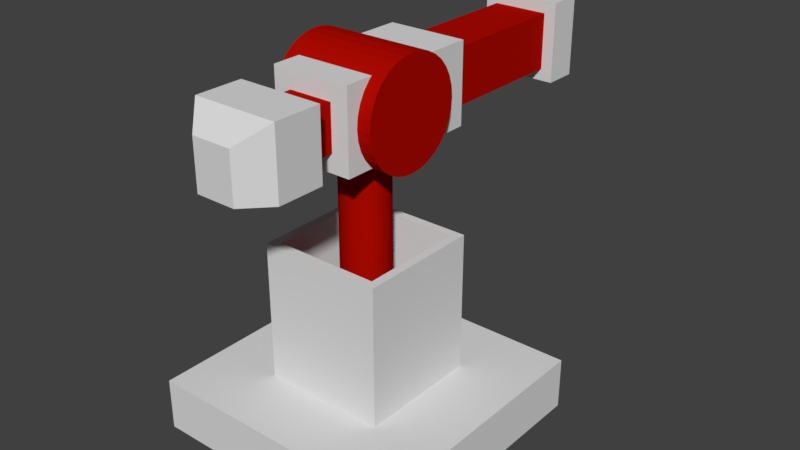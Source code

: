 # Source: Enemy_Mothership_Turret.blend  (saved by Blender 2.79.0; exported with 4.5.12 LTS)
import bpy
from mathutils import Matrix  # noqa: F401  (used for matrix-valued properties, if any)

bpy.ops.wm.read_factory_settings(use_empty=True)
scene = bpy.context.scene
scene.name = 'Scene'

# ---- collections
col_collection_1 = bpy.data.collections.new('Collection 1'); scene.collection.children.link(col_collection_1)

# ---- materials (node trees are filled in below, after node groups)
mat_turret_main = bpy.data.materials.new('Turret Main')
mat_turret_main.alpha_threshold = 0.0
mat_turret_main.diffuse_color = (0.723, 0.723, 0.723, 1.0)
mat_turret_main.roughness = 0.5
mat_turret_secondary = bpy.data.materials.new('Turret Secondary')
mat_turret_secondary.alpha_threshold = 0.0
mat_turret_secondary.diffuse_color = (0.42, 0.003203, 0.0, 1.0)
mat_turret_secondary.roughness = 0.5

# ---- material node trees

# ---- world
world_world = bpy.data.worlds.new('World'); scene.world = world_world
world_world.color = (0.05088, 0.05088, 0.05088)
world_world.use_sun_shadow = False
world_world.sun_shadow_jitter_overblur = 0.0
world_world.cycles.sampling_method = 'MANUAL'

# ---- meshes
me_cube_002 = bpy.data.meshes.new('Cube.002')
me_cube_002.from_pydata([(-0.5, -0.5, -0.1), (-0.2362, -0.2362, 0.1), (-0.5, 0.5, -0.1), (-0.2362, 0.2362, 0.1), (0.5, -0.5, -0.1), (0.2362, -0.2362, 0.1), (0.5, 0.5, -0.1), (0.2362, 0.2362, 0.1), (-0.5, -0.5, 0.1), (-0.5, 0.5, 0.1), (0.5, 0.5, 0.1), (0.5, -0.5, 0.1), (-0.2032, -0.2032, 0.6348), (-0.2032, 0.2032, 0.6348), (0.2032, 0.2032, 0.6348), (0.2032, -0.2032, 0.6348), (-0.2362, -0.2362, 0.6348), (-0.2362, 0.2362, 0.6348), (0.2362, 0.2362, 0.6348), (0.2362, -0.2362, 0.6348), (-0.2032, -0.2032, 0.1385), (-0.2032, 0.2032, 0.1385), (0.2032, 0.2032, 0.1385), (0.2032, -0.2032, 0.1385), (5.459e-08, 0.09103, 0.2185), (5.459e-08, 0.09103, 1.097), (0.01776, 0.08928, 0.2185), (0.01776, 0.08928, 1.097), (0.03484, 0.0841, 0.2185), (0.03484, 0.0841, 1.097), (0.05058, 0.07569, 0.2185), (0.05058, 0.07569, 1.097), (0.06437, 0.06437, 0.2185), (0.06437, 0.06437, 1.097), (0.07569, 0.05058, 0.2185), (0.07569, 0.05058, 1.097), (0.0841, 0.03484, 0.2185), (0.0841, 0.03484, 1.097), (0.08928, 0.01776, 0.2185), (0.08928, 0.01776, 1.097), (0.09103, 2.927e-07, 0.2185), (0.09103, 2.927e-07, 1.097), (0.08928, -0.01776, 0.2185), (0.08928, -0.01776, 1.097), (0.0841, -0.03484, 0.2185), (0.0841, -0.03484, 1.097), (0.07569, -0.05057, 0.2185), (0.07569, -0.05057, 1.097), (0.06437, -0.06437, 0.2185), (0.06437, -0.06437, 1.097), (0.05058, -0.07569, 0.2185), (0.05058, -0.07569, 1.097), (0.03484, -0.0841, 0.2185), (0.03484, -0.0841, 1.097), (0.01776, -0.08928, 0.2185), (0.01776, -0.08928, 1.097), (2.492e-08, -0.09103, 0.2185), (2.492e-08, -0.09103, 1.097), (-0.01776, -0.08928, 0.2185), (-0.01776, -0.08928, 1.097), (-0.03484, -0.0841, 0.2185), (-0.03484, -0.0841, 1.097), (-0.05058, -0.07569, 0.2185), (-0.05058, -0.07569, 1.097), (-0.06437, -0.06437, 0.2185), (-0.06437, -0.06437, 1.097), (-0.07569, -0.05057, 0.2185), (-0.07569, -0.05057, 1.097), (-0.0841, -0.03484, 0.2185), (-0.0841, -0.03484, 1.097), (-0.08928, -0.01776, 0.2185), (-0.08928, -0.01776, 1.097), (-0.09103, 3.738e-07, 0.2185), (-0.09103, 3.738e-07, 1.097), (-0.08928, 0.01776, 0.2185), (-0.08928, 0.01776, 1.097), (-0.0841, 0.03484, 0.2185), (-0.0841, 0.03484, 1.097), (-0.07569, 0.05058, 0.2185), (-0.07569, 0.05058, 1.097), (-0.06437, 0.06437, 0.2185), (-0.06437, 0.06437, 1.097), (-0.05058, 0.07569, 0.2185), (-0.05058, 0.07569, 1.097), (-0.03484, 0.0841, 0.2185), (-0.03484, 0.0841, 1.097), (-0.01776, 0.08928, 0.2185), (-0.01776, 0.08928, 1.097)], [], [(0, 8, 9, 2), (2, 9, 10, 6), (6, 10, 11, 4), (4, 11, 8, 0), (2, 6, 4, 0), (1, 5, 19, 16), (1, 3, 9, 8), (3, 7, 10, 9), (7, 5, 11, 10), (5, 1, 8, 11), (12, 15, 23, 20), (7, 3, 17, 18), (5, 7, 18, 19), (3, 1, 16, 17), (12, 13, 17, 16), (13, 14, 18, 17), (14, 15, 19, 18), (15, 12, 16, 19), (22, 21, 20, 23), (14, 13, 21, 22), (15, 14, 22, 23), (13, 12, 20, 21), (24, 25, 27, 26), (26, 27, 29, 28), (28, 29, 31, 30), (30, 31, 33, 32), (32, 33, 35, 34), (34, 35, 37, 36), (36, 37, 39, 38), (38, 39, 41, 40), (40, 41, 43, 42), (42, 43, 45, 44), (44, 45, 47, 46), (46, 47, 49, 48), (48, 49, 51, 50), (50, 51, 53, 52), (52, 53, 55, 54), (54, 55, 57, 56), (56, 57, 59, 58), (58, 59, 61, 60), (60, 61, 63, 62), (62, 63, 65, 64), (64, 65, 67, 66), (66, 67, 69, 68), (68, 69, 71, 70), (70, 71, 73, 72), (72, 73, 75, 74), (74, 75, 77, 76), (76, 77, 79, 78), (78, 79, 81, 80), (80, 81, 83, 82), (82, 83, 85, 84), (84, 85, 87, 86), (86, 87, 25, 24)])
me_cube_002.polygons.foreach_set('material_index', [0, 0, 0, 0, 0, 0, 0, 0, 0, 0, 0, 0, 0, 0, 0, 0, 0, 0, 0, 0, 0, 0, 1, 1, 1, 1, 1, 1, 1, 1, 1, 1, 1, 1, 1, 1, 1, 1, 1, 1, 1, 1, 1, 1, 1, 1, 1, 1, 1, 1, 1, 1, 1, 1])
me_cube_002.materials.append(mat_turret_main)
me_cube_002.materials.append(mat_turret_secondary)
me_cube_002.use_remesh_preserve_volume = False
me_cube_002.use_remesh_preserve_attributes = False
me_cube_002.use_mirror_vertex_groups = False
me_cube_002.update()
me_cube_001 = bpy.data.meshes.new('Cube.001')
me_cube_001.from_pydata([(5.561e-07, 0.1485, -0.03795), (0.02897, 0.1457, -0.03795), (0.05684, 0.1372, -0.03795), (0.08251, 0.1235, -0.03795), (0.105, 0.105, -0.03795), (0.1235, 0.08251, -0.03795), (0.1372, 0.05684, -0.03795), (0.1457, 0.02897, -0.03795), (0.1485, -7.451e-08, -0.03795), (0.1457, -0.02897, -0.03795), (0.1372, -0.05684, -0.03795), (0.1235, -0.08251, -0.03795), (0.105, -0.105, -0.03795), (0.08251, -0.1235, -0.03795), (0.05684, -0.1372, -0.03795), (0.02897, -0.1457, -0.03795), (5.077e-07, -0.1485, -0.03795), (-0.02897, -0.1457, -0.03795), (-0.05683, -0.1372, -0.03795), (-0.08251, -0.1235, -0.03795), (-0.105, -0.105, -0.03795), (-0.1235, -0.08251, -0.03795), (-0.1372, -0.05684, -0.03795), (-0.1457, -0.02897, -0.03795), (-0.1485, 5.96e-08, -0.03795), (-0.1457, 0.02897, -0.03795), (-0.1372, 0.05684, -0.03795), (-0.1235, 0.08251, -0.03795), (-0.105, 0.105, -0.03795), (-0.08251, 0.1235, -0.03795), (-0.05683, 0.1372, -0.03795), (-0.02897, 0.1457, -0.03795), (-0.08293, -0.2401, 0.08293), (-0.08293, -0.2401, -0.08292), (-0.2, 0.2, 1.043e-07), (0.2, 0.2, 1.043e-07), (-0.2, 0.1962, -0.03902), (0.2, 0.1962, -0.03902), (-0.2, 0.1848, -0.07654), (0.2, 0.1848, -0.07654), (-0.2, 0.1663, -0.1111), (0.2, 0.1663, -0.1111), (-0.2, 0.1414, -0.1414), (0.2, 0.1414, -0.1414), (-0.2, 0.1111, -0.1663), (0.2, 0.1111, -0.1663), (-0.2, 0.07654, -0.1848), (0.2, 0.07654, -0.1848), (-0.2, 0.03902, -0.1962), (0.2, 0.03902, -0.1962), (-0.2, -5.96e-08, -0.2), (0.2, -5.96e-08, -0.2), (-0.2, -0.03902, -0.1962), (0.2, -0.03902, -0.1962), (-0.2, -0.07654, -0.1848), (0.2, -0.07654, -0.1848), (-0.2, -0.1111, -0.1663), (0.2, -0.1111, -0.1663), (-0.2, -0.1414, -0.1414), (0.2, -0.1414, -0.1414), (-0.2, -0.1663, -0.1111), (0.2, -0.1663, -0.1111), (-0.2, -0.1848, -0.07654), (0.2, -0.1848, -0.07654), (-0.2, -0.1962, -0.03902), (0.2, -0.1962, -0.03902), (-0.2, -0.2, 2.235e-07), (0.2, -0.2, 2.235e-07), (-0.2, -0.1962, 0.03902), (0.2, -0.1962, 0.03902), (-0.2, -0.1848, 0.07654), (0.2, -0.1848, 0.07654), (-0.2, -0.1663, 0.1111), (0.2, -0.1663, 0.1111), (-0.2, -0.1414, 0.1414), (0.2, -0.1414, 0.1414), (-0.2, -0.1111, 0.1663), (0.2, -0.1111, 0.1663), (-0.2, -0.07654, 0.1848), (0.2, -0.07654, 0.1848), (-0.2, -0.03902, 0.1962), (0.2, -0.03902, 0.1962), (-0.2, 1.192e-07, 0.2), (0.2, 1.192e-07, 0.2), (-0.2, 0.03902, 0.1962), (0.2, 0.03902, 0.1962), (-0.2, 0.07654, 0.1848), (0.2, 0.07654, 0.1848), (-0.2, 0.1111, 0.1663), (0.2, 0.1111, 0.1663), (-0.2, 0.1414, 0.1414), (0.2, 0.1414, 0.1414), (-0.2, 0.1663, 0.1111), (0.2, 0.1663, 0.1111), (-0.2, 0.1848, 0.07654), (0.2, 0.1848, 0.07654), (-0.2, 0.1962, 0.03902), (0.2, 0.1962, 0.03902), (-0.15, 0.3198, -0.15), (-0.15, 0.3198, 0.15), (0.08293, -0.2401, -0.08292), (0.08293, -0.2401, 0.08293), (0.15, 0.3198, -0.15), (0.15, 0.3198, 0.15), (0.15, -0.2401, 0.15), (-0.15, -0.2401, 0.15), (-0.15, -0.2401, -0.15), (0.15, -0.2401, -0.15), (0.08293, -0.3659, 0.08293), (-0.08293, -0.3659, 0.08293), (-0.08293, -0.3659, -0.08292), (0.08293, -0.3659, -0.08292), (0.1615, -0.3659, 0.1333), (-0.1615, -0.3659, 0.1333), (-0.1615, -0.3659, -0.1225), (0.1615, -0.3659, -0.1225), (0.07572, -0.6373, 0.06178), (-0.07572, -0.6373, 0.06178), (-0.07572, -0.6373, -0.1212), (0.07572, -0.6373, -0.1212), (0.15, 0.869, 0.15), (0.15, 0.869, -0.15), (-0.15, 0.869, 0.15), (-0.15, 0.869, -0.15), (0.08702, 0.9964, 0.08702), (0.08702, 0.9964, -0.08702), (-0.08702, 0.9964, 0.08702), (-0.08702, 0.9964, -0.08702), (0.105, 0.3198, 0.105), (0.105, 0.3198, -0.105), (-0.105, 0.3198, 0.105), (-0.105, 0.3198, -0.105), (0.105, 0.869, 0.105), (0.105, 0.869, -0.105), (-0.105, 0.869, 0.105), (-0.105, 0.869, -0.105), (0.15, 0.9964, 0.15), (0.15, 0.9964, -0.15), (-0.15, 0.9964, 0.15), (-0.15, 0.9964, -0.15), (0.08702, 0.498, 0.08702), (0.08702, 0.498, -0.08702), (-0.08702, 0.498, 0.08702), (-0.08702, 0.498, -0.08702), (0.1615, -0.5444, 0.1333), (0.1615, -0.5444, -0.1225), (-0.1615, -0.5444, 0.1333), (-0.1615, -0.5444, -0.1225)], [], [(1, 0, 31, 30, 29, 28, 27, 26, 25, 24, 23, 22, 21, 20, 19, 18, 17, 16, 15, 14, 13, 12, 11, 10, 9, 8, 7, 6, 5, 4, 3, 2), (34, 35, 37, 36), (36, 37, 39, 38), (38, 39, 41, 40), (40, 41, 43, 42), (42, 43, 45, 44), (44, 45, 47, 46), (46, 47, 49, 48), (48, 49, 51, 50), (50, 51, 53, 52), (52, 53, 55, 54), (54, 55, 57, 56), (56, 57, 59, 58), (58, 59, 61, 60), (60, 61, 63, 62), (62, 63, 65, 64), (64, 65, 67, 66), (66, 67, 69, 68), (68, 69, 71, 70), (70, 71, 73, 72), (72, 73, 75, 74), (74, 75, 77, 76), (76, 77, 79, 78), (78, 79, 81, 80), (80, 81, 83, 82), (82, 83, 85, 84), (103, 99, 105, 104), (84, 85, 87, 86), (98, 102, 107, 106), (86, 87, 89, 88), (32, 33, 110, 109), (88, 89, 91, 90), (102, 103, 104, 107), (90, 91, 93, 92), (121, 120, 132, 133), (92, 93, 95, 94), (37, 35, 97, 95, 93, 91, 89, 87, 85, 83, 81, 79, 77, 75, 73, 71, 69, 67, 65, 63, 61, 59, 57, 55, 53, 51, 49, 47, 45, 43, 41, 39), (106, 105, 99, 98), (94, 95, 97, 96), (96, 97, 35, 34), (34, 36, 38, 40, 42, 44, 46, 48, 50, 52, 54, 56, 58, 60, 62, 64, 66, 68, 70, 72, 74, 76, 78, 80, 82, 84, 86, 88, 90, 92, 94, 96), (32, 101, 104, 105), (100, 33, 106, 107), (101, 100, 107, 104), (33, 32, 105, 106), (110, 111, 115, 114), (33, 100, 111, 110), (100, 101, 108, 111), (101, 32, 109, 108), (145, 144, 116, 119), (111, 108, 112, 115), (108, 109, 113, 112), (109, 110, 114, 113), (119, 116, 117, 118), (144, 146, 117, 116), (146, 147, 118, 117), (147, 145, 119, 118), (121, 123, 139, 137), (102, 98, 131, 129), (123, 121, 133, 135), (98, 99, 130, 131), (124, 125, 141, 140), (120, 121, 137, 136), (123, 122, 138, 139), (122, 120, 136, 138), (131, 130, 134, 135), (129, 131, 135, 133), (130, 128, 132, 134), (128, 129, 133, 132), (99, 103, 128, 130), (103, 102, 129, 128), (122, 123, 135, 134), (120, 122, 134, 132), (125, 124, 136, 137), (124, 126, 138, 136), (127, 125, 137, 139), (126, 127, 139, 138), (143, 142, 140, 141), (127, 126, 142, 143), (126, 124, 140, 142), (125, 127, 143, 141), (114, 115, 145, 147), (113, 114, 147, 146), (112, 113, 146, 144), (115, 112, 144, 145)])
me_cube_001.polygons.foreach_set('material_index', [0, 1, 1, 1, 1, 1, 1, 1, 1, 1, 1, 1, 1, 1, 1, 1, 1, 1, 1, 1, 1, 1, 1, 1, 1, 1, 0, 1, 0, 1, 1, 1, 0, 1, 0, 1, 1, 0, 1, 1, 1, 0, 0, 0, 0, 0, 1, 1, 1, 0, 0, 0, 0, 0, 0, 0, 0, 0, 0, 0, 0, 0, 0, 0, 0, 1, 1, 1, 1, 0, 0, 0, 0, 0, 0, 0, 0, 0, 0, 0, 0, 0, 0, 0, 0])
me_cube_001.materials.append(mat_turret_main)
me_cube_001.materials.append(mat_turret_secondary)
me_cube_001.use_remesh_preserve_volume = False
me_cube_001.use_remesh_preserve_attributes = False
me_cube_001.use_mirror_vertex_groups = False
me_cube_001.update()

# ---- objects
ob_turretbase = bpy.data.objects.new('TurretBase', me_cube_002)
ob_turretgun = bpy.data.objects.new('TurretGun', me_cube_001)

# ---- transforms, parenting, visibility, modifiers, constraints
ob_turretbase.location = (0.0, 0.0, 0.0)
ob_turretbase.lineart.crease_threshold = 0.0
ob_turretgun.location = (-5.066e-07, 3.427e-07, 1.135)
ob_turretgun.lineart.crease_threshold = 0.0

# ---- collection membership
col_collection_1.objects.link(ob_turretbase)
col_collection_1.objects.link(ob_turretgun)

# ---- scene / render settings (as saved in the file)
scene.frame_start = 1; scene.frame_end = 250; scene.frame_set(1)
scene.render.engine = 'CYCLES'
scene.render.resolution_percentage = 50
scene.render.dither_intensity = 0.0
scene.cycles.use_denoising = False
scene.cycles.samples = 128
scene.cycles.sampling_pattern = 'TABULATED_SOBOL'
scene.cycles.use_adaptive_sampling = False
scene.cycles.use_light_tree = False
scene.cycles.blur_glossy = 0.0
scene.cycles.sample_clamp_indirect = 0.0
scene.view_settings.view_transform = 'Standard'
bpy.context.view_layer.update()

# ---- added for rendering (the .blend has no active camera and no usable light): camera, sun
cam_auto = bpy.data.cameras.new('AutoCamera')
cam_auto.lens = 50.0
cam_auto.sensor_width = 36.0
cam_auto.clip_end = 1000.0
ob_auto_camera = bpy.data.objects.new('AutoCamera', cam_auto)
scene.collection.objects.link(ob_auto_camera)
ob_auto_camera.location = (2.2144, -2.47772, 2.38902)
ob_auto_camera.rotation_euler = (1.09748, -7.21219e-08, 0.694738)
scene.camera = ob_auto_camera
light_auto_sun = bpy.data.lights.new('AutoSun', 'SUN')
light_auto_sun.energy = 3.0
light_auto_sun.angle = 0.0523599
ob_auto_sun = bpy.data.objects.new('AutoSun', light_auto_sun)
scene.collection.objects.link(ob_auto_sun)
ob_auto_sun.rotation_euler = (0.872665, 0.174533, 0.523599)
bpy.context.view_layer.update()
